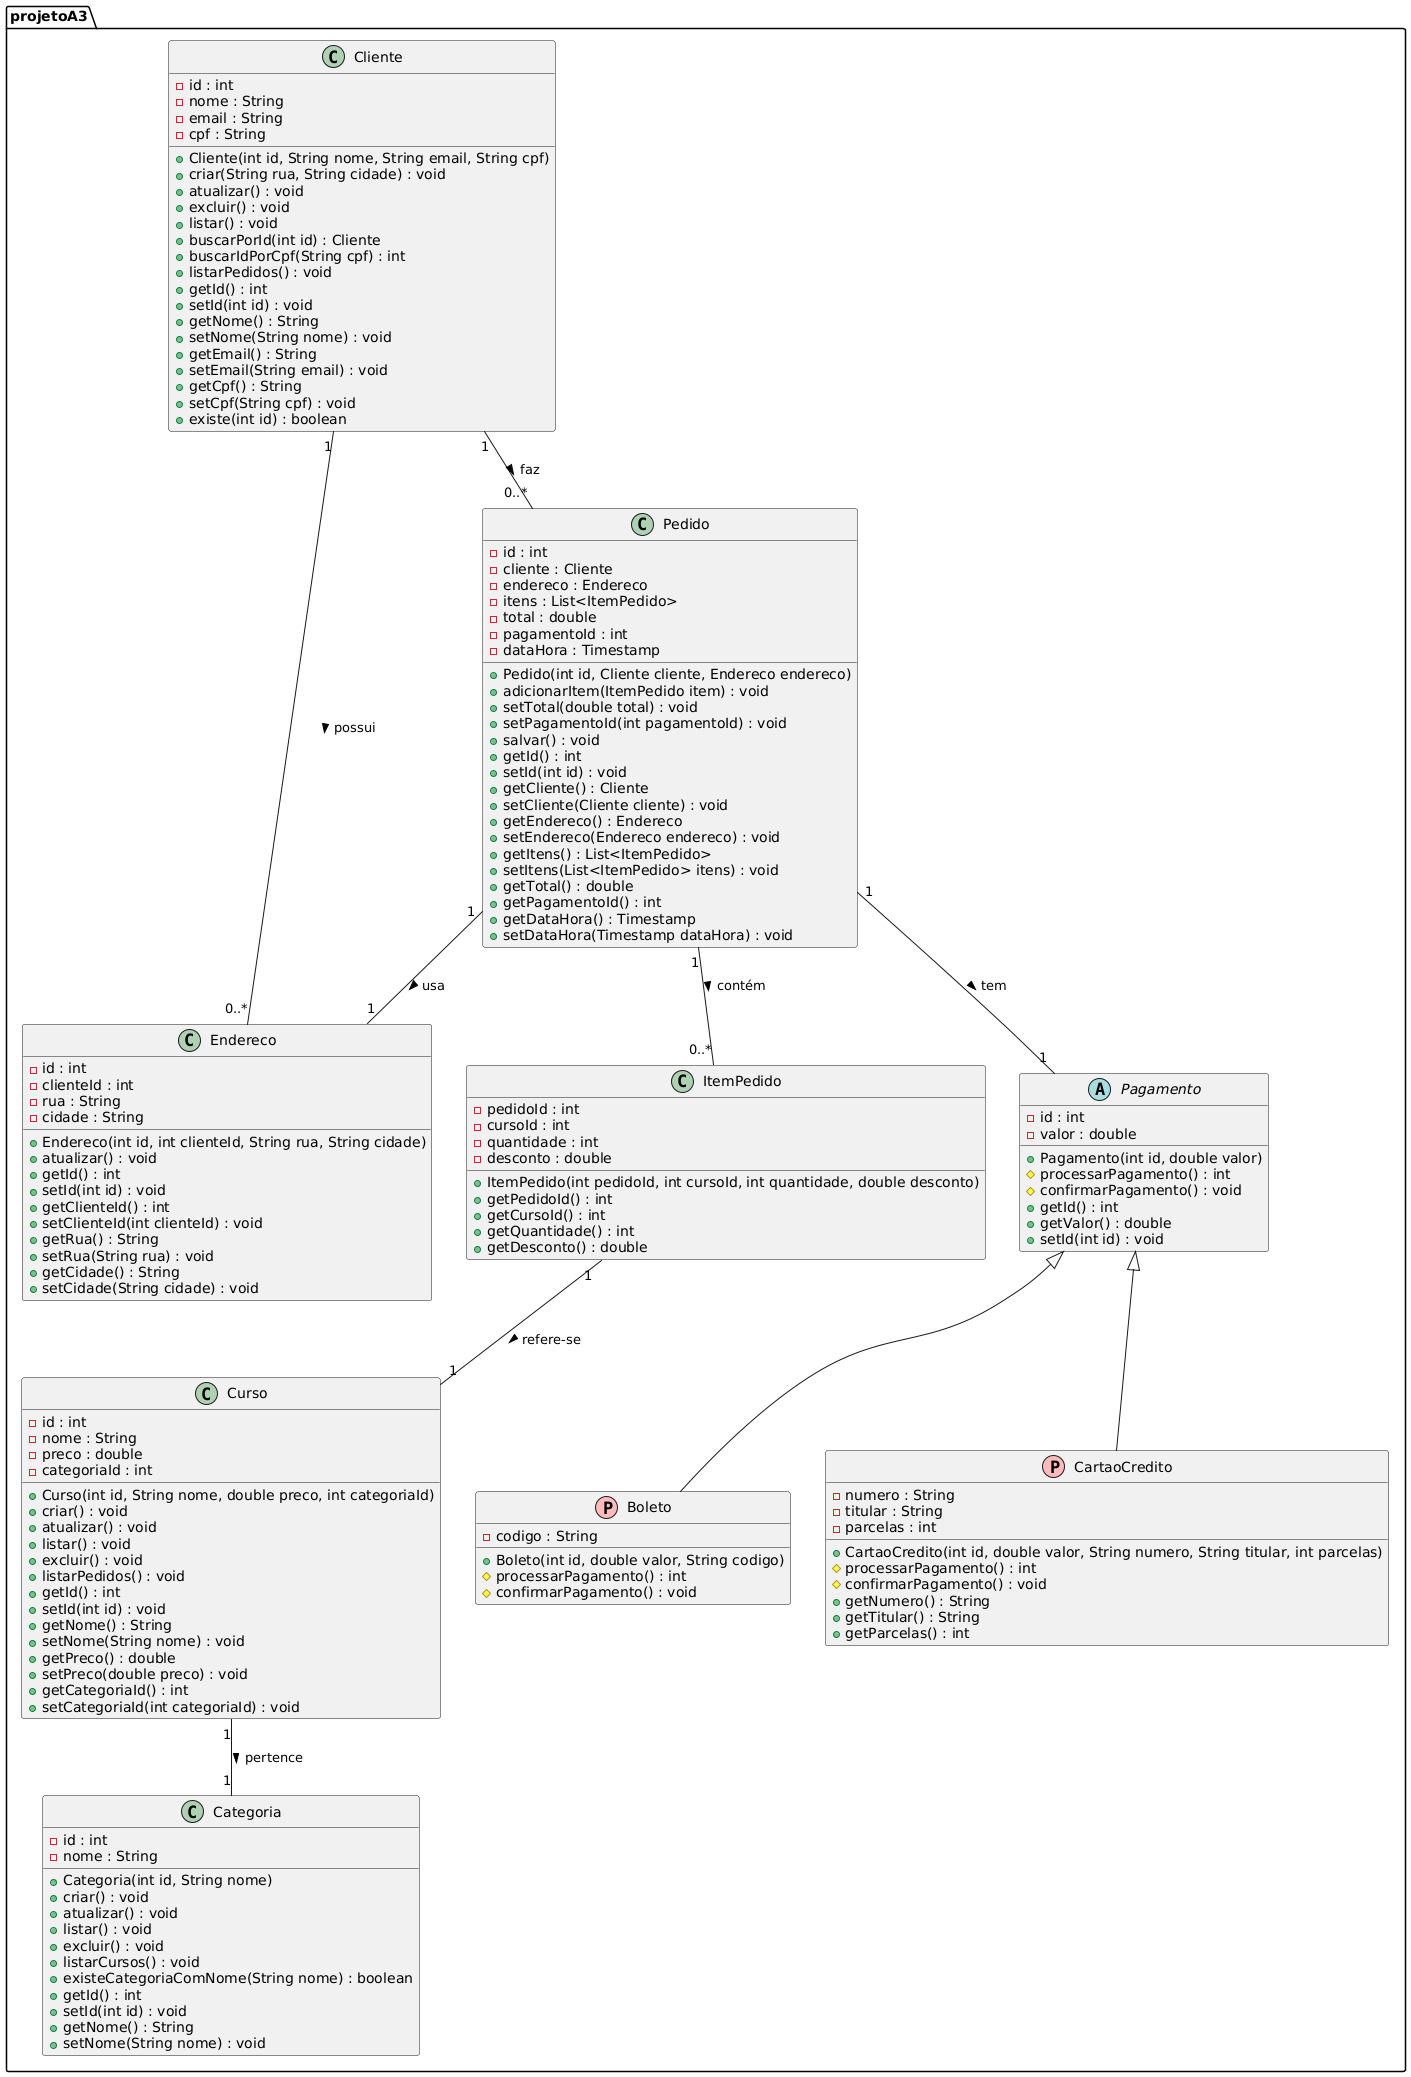

The diagram above was rendered by PlantUML. Its source (embedded in the PNG):
@startuml
!define TABLE class

package projetoA3 {
  TABLE Cliente {
    - id : int
    - nome : String
    - email : String
    - cpf : String
    + Cliente(int id, String nome, String email, String cpf)
    + criar(String rua, String cidade) : void
    + atualizar() : void
    + excluir() : void
    + listar() : void
    + buscarPorId(int id) : Cliente
    + buscarIdPorCpf(String cpf) : int
    + listarPedidos() : void
    + getId() : int
    + setId(int id) : void
    + getNome() : String
    + setNome(String nome) : void
    + getEmail() : String
    + setEmail(String email) : void
    + getCpf() : String
    + setCpf(String cpf) : void
    + existe(int id) : boolean
  }

  TABLE Endereco {
    - id : int
    - clienteId : int
    - rua : String
    - cidade : String
    + Endereco(int id, int clienteId, String rua, String cidade)
    + atualizar() : void
    + getId() : int
    + setId(int id) : void
    + getClienteId() : int
    + setClienteId(int clienteId) : void
    + getRua() : String
    + setRua(String rua) : void
    + getCidade() : String
    + setCidade(String cidade) : void
  }

  TABLE Categoria {
    - id : int
    - nome : String
    + Categoria(int id, String nome)
    + criar() : void
    + atualizar() : void
    + listar() : void
    + excluir() : void
    + listarCursos() : void
    + existeCategoriaComNome(String nome) : boolean
    + getId() : int
    + setId(int id) : void
    + getNome() : String
    + setNome(String nome) : void
  }

  TABLE Curso {
    - id : int
    - nome : String
    - preco : double
    - categoriaId : int
    + Curso(int id, String nome, double preco, int categoriaId)
    + criar() : void
    + atualizar() : void
    + listar() : void
    + excluir() : void
    + listarPedidos() : void
    + getId() : int
    + setId(int id) : void
    + getNome() : String
    + setNome(String nome) : void
    + getPreco() : double
    + setPreco(double preco) : void
    + getCategoriaId() : int
    + setCategoriaId(int categoriaId) : void
  }

  TABLE Pedido {
    - id : int
    - cliente : Cliente
    - endereco : Endereco
    - itens : List<ItemPedido>
    - total : double
    - pagamentoId : int
    - dataHora : Timestamp
    + Pedido(int id, Cliente cliente, Endereco endereco)
    + adicionarItem(ItemPedido item) : void
    + setTotal(double total) : void
    + setPagamentoId(int pagamentoId) : void
    + salvar() : void
    + getId() : int
    + setId(int id) : void
    + getCliente() : Cliente
    + setCliente(Cliente cliente) : void
    + getEndereco() : Endereco
    + setEndereco(Endereco endereco) : void
    + getItens() : List<ItemPedido>
    + setItens(List<ItemPedido> itens) : void
    + getTotal() : double
    + getPagamentoId() : int
    + getDataHora() : Timestamp
    + setDataHora(Timestamp dataHora) : void
  }

  TABLE ItemPedido {
    - pedidoId : int
    - cursoId : int
    - quantidade : int
    - desconto : double
    + ItemPedido(int pedidoId, int cursoId, int quantidade, double desconto)
    + getPedidoId() : int
    + getCursoId() : int
    + getQuantidade() : int
    + getDesconto() : double
  }

  abstract TABLE Pagamento {
    - id : int
    - valor : double
    + Pagamento(int id, double valor)
    # processarPagamento() : int
    # confirmarPagamento() : void
    + getId() : int
    + getValor() : double
    + setId(int id) : void
  }

  TABLE Boleto << (P, #FFBBBB) >> {
    - codigo : String
    + Boleto(int id, double valor, String codigo)
    # processarPagamento() : int
    # confirmarPagamento() : void
  }

  TABLE CartaoCredito << (P, #FFBBBB) >> {
    - numero : String
    - titular : String
    - parcelas : int
    + CartaoCredito(int id, double valor, String numero, String titular, int parcelas)
    # processarPagamento() : int
    # confirmarPagamento() : void
    + getNumero() : String
    + getTitular() : String
    + getParcelas() : int
  }
}

' Relacionamentos
Cliente "1" -- "0..*" Endereco : possui >
Cliente "1" -- "0..*" Pedido : faz >
Pedido "1" -- "1" Endereco : usa >
Pedido "1" -- "0..*" ItemPedido : contém >
ItemPedido "1" -- "1" Curso : refere-se >
Pedido "1" -- "1" Pagamento : tem >
Curso "1" -- "1" Categoria : pertence >

' Herança
Pagamento <|-- Boleto
Pagamento <|-- CartaoCredito
@enduml